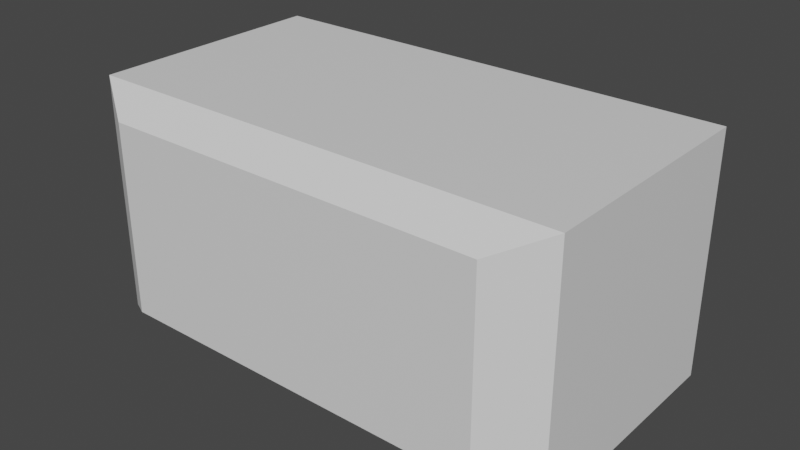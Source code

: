 # Source: Brick.blend  (saved by Blender 3.3.6; exported with 4.5.12 LTS)
import bpy
from mathutils import Matrix  # noqa: F401  (used for matrix-valued properties, if any)

bpy.ops.wm.read_factory_settings(use_empty=True)
scene = bpy.context.scene
scene.name = 'Scene'

# ---- collections
col_collection = bpy.data.collections.new('Collection'); scene.collection.children.link(col_collection)

# ---- materials (node trees are filled in below, after node groups)
mat_material = bpy.data.materials.new('Material')
mat_material.alpha_threshold = 0.0
mat_material.use_transparent_shadow = False
mat_material.roughness = 0.5
mat_material.line_color = (0.0, 0.0, 0.0, 1.0)

# ---- material node trees
mat_material.use_nodes = True; mat_material.node_tree.nodes.clear()
_N = mat_material.node_tree.nodes; _L = mat_material.node_tree.links
n0 = _N.new('ShaderNodeOutputMaterial'); n0.name = 'Material Output'; n0.location = (300, 300)
n1 = _N.new('ShaderNodeBsdfPrincipled'); n1.name = 'Principled BSDF'; n1.location = (10, 300)
n1.distribution = 'GGX'
n1.subsurface_method = 'RANDOM_WALK_SKIN'
n1.inputs[3].default_value = 1.45
n1.inputs[27].default_value = (0.0, 0.0, 0.0, 1.0)
n1.inputs[28].default_value = 1.0
_L.new(n1.outputs[0], n0.inputs[0])
n0.is_active_output = True

# ---- world
world_world = bpy.data.worlds.new('World'); scene.world = world_world
world_world.use_nodes = True; world_world.node_tree.nodes.clear()
_N = world_world.node_tree.nodes; _L = world_world.node_tree.links
n0 = _N.new('ShaderNodeOutputWorld'); n0.name = 'World Output'; n0.location = (300, 300)
n1 = _N.new('ShaderNodeBackground'); n1.name = 'Background'; n1.location = (10, 300)
n1.inputs[0].default_value = (0.05088, 0.05088, 0.05088, 1.0)
_L.new(n1.outputs[0], n0.inputs[0])
n0.is_active_output = True
world_world.color = (0.05088, 0.05088, 0.05088)
world_world.use_sun_shadow = False
world_world.sun_shadow_jitter_overblur = 0.0

# ---- meshes
me_cube = bpy.data.meshes.new('Cube')
me_cube.from_pydata([(0.2, -0.1, 0.1), (0.16, -0.125, 0.08), (0.16, -0.125, -0.08), (0.2, -0.1, -0.1), (-0.16, -0.125, 0.08), (-0.2, -0.1, 0.1), (-0.16, -0.125, -0.08), (-0.2, -0.1, -0.1), (0.16, 0.125, 0.08), (0.2, 0.1, 0.1), (0.16, 0.125, -0.08), (0.2, 0.1, -0.1), (-0.2, 0.1, 0.1), (-0.16, 0.125, 0.08), (-0.2, 0.1, -0.1), (-0.16, 0.125, -0.08)], [], [(7, 5, 12, 14), (14, 11, 3, 7), (2, 1, 4, 6), (9, 12, 5, 0), (6, 4, 5, 7), (1, 2, 3, 0), (0, 5, 4, 1), (7, 3, 2, 6), (15, 13, 8, 10), (11, 14, 15, 10), (9, 11, 10, 8), (13, 15, 14, 12), (12, 9, 8, 13), (11, 9, 0, 3)])
_uv = me_cube.uv_layers.new(name='UVMap')
_uv.uv.foreach_set('vector', [0.375, 0.025, 0.625, 0.025, 0.625, 0.225, 0.375, 0.225, 0.125, 0.525, 0.375, 0.525, 0.375, 0.725, 0.125, 0.725, 0.4, 0.775, 0.6, 0.775, 0.6, 0.975, 0.4, 0.975, 0.625, 0.525, 0.875, 0.525, 0.875, 0.725, 0.625, 0.725, 0.4, 0.975, 0.6, 0.975, 0.625, 1.0, 0.375, 1.0, 0.6, 0.775, 0.4, 0.775, 0.375, 0.725, 0.625, 0.725, 0.625, 0.75, 0.625, 1.0, 0.6, 0.975, 0.6, 0.775, 0.375, 1.0, 0.375, 0.75, 0.4, 0.775, 0.4, 0.975, 0.4, 0.275, 0.6, 0.275, 0.6, 0.475, 0.4, 0.475, 0.375, 0.5, 0.375, 0.25, 0.4, 0.275, 0.4, 0.475, 0.625, 0.525, 0.375, 0.525, 0.4, 0.475, 0.6, 0.475, 0.6, 0.275, 0.4, 0.275, 0.375, 0.225, 0.625, 0.225, 0.625, 0.25, 0.625, 0.5, 0.6, 0.475, 0.6, 0.275, 0.375, 0.525, 0.625, 0.525, 0.625, 0.725, 0.375, 0.725])
me_cube.materials.append(mat_material)
me_cube.use_mirror_vertex_groups = False
me_cube.update()

# ---- objects
ob_cube = bpy.data.objects.new('Cube', me_cube)

# ---- transforms, parenting, visibility, modifiers, constraints
ob_cube.location = (0.0, 0.0, 0.0)
ob_cube.lock_rotations_4d = False
ob_cube.empty_display_type = 'ARROWS'
ob_cube.lineart.crease_threshold = 0.0

# ---- collection membership
col_collection.objects.link(ob_cube)

# ---- scene / render settings (as saved in the file)
scene.frame_start = 1; scene.frame_end = 250; scene.frame_set(1)
scene.render.engine = 'BLENDER_EEVEE_NEXT'
scene.cycles.sampling_pattern = 'TABULATED_SOBOL'
scene.cycles.use_light_tree = False
scene.view_settings.view_transform = 'Filmic'
bpy.context.view_layer.update()

# ---- added for rendering (the .blend has no active camera and no usable light): camera, sun
cam_auto = bpy.data.cameras.new('AutoCamera')
cam_auto.lens = 50.0
cam_auto.sensor_width = 36.0
cam_auto.clip_end = 1000.0
ob_auto_camera = bpy.data.objects.new('AutoCamera', cam_auto)
scene.collection.objects.link(ob_auto_camera)
ob_auto_camera.location = (0.474037, -0.568844, 0.379229)
ob_auto_camera.rotation_euler = (1.09748, -7.21219e-08, 0.694738)
scene.camera = ob_auto_camera
light_auto_sun = bpy.data.lights.new('AutoSun', 'SUN')
light_auto_sun.energy = 3.0
light_auto_sun.angle = 0.0523599
ob_auto_sun = bpy.data.objects.new('AutoSun', light_auto_sun)
scene.collection.objects.link(ob_auto_sun)
ob_auto_sun.rotation_euler = (0.872665, 0.174533, 0.523599)
bpy.context.view_layer.update()
